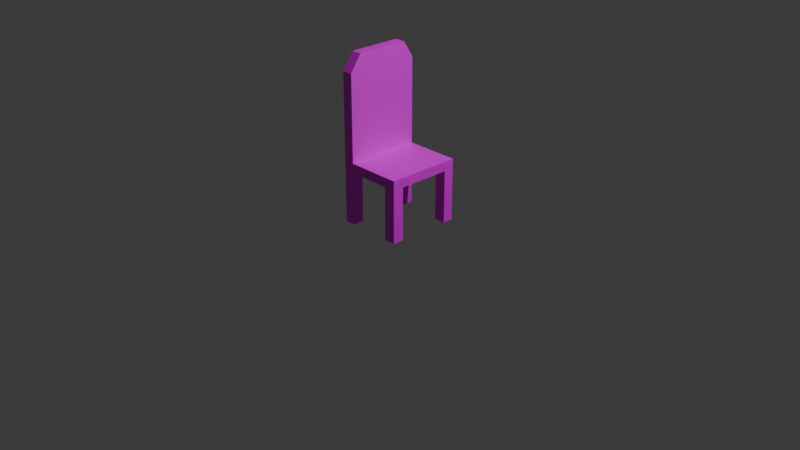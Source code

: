 # Source: Concrete_Chair.blend  (saved by Blender 5.1.30; exported with 4.5.12 LTS)
import bpy
from mathutils import Matrix  # noqa: F401  (used for matrix-valued properties, if any)

bpy.ops.wm.read_factory_settings(use_empty=True)
scene = bpy.context.scene
scene.name = 'Scene'

# ---- collections
col_collection = bpy.data.collections.new('Collection'); scene.collection.children.link(col_collection)

# ---- images (referenced by path relative to the original .blend; pixels are not part of the script)
import os
ASSET_DIR = os.environ.get("B2B_ASSET_DIR", "")  # directory of the original .blend (textures are referenced by path, not embedded)
HERE = os.path.dirname(os.path.abspath(__file__))  # packed textures are extracted next to this script under _unpacked/

def load_image(name, relpath, width, height, colorspace="sRGB"):
    """Load a texture the original file referenced (path relative to the .blend, or extracted next to this script)."""
    p = next((c for c in (os.path.join(HERE, relpath), os.path.join(ASSET_DIR, relpath)) if relpath and os.path.exists(c)), "")
    if p:
        img = bpy.data.images.load(p, check_existing=True)
        img.name = name
    else:  # same state as the original file: an image datablock whose file is absent (Cycles renders it pink)
        img = bpy.data.images.new(name, width, height)
        img.source = "FILE"
        img.filepath = "//" + (relpath or name)
    img.colorspace_settings.name = colorspace
    return img
img_cncrte_png = load_image('cncrte.png', 'cncrte.png', 1024, 1024, 'sRGB')

# ---- materials (node trees are filled in below, after node groups)
mat_concrete = bpy.data.materials.new('concrete')

# ---- material node trees
mat_concrete.use_nodes = True; mat_concrete.node_tree.nodes.clear()
_N = mat_concrete.node_tree.nodes; _L = mat_concrete.node_tree.links
n0 = _N.new('ShaderNodeBsdfPrincipled'); n0.name = 'Principled BSDF'; n0.location = (-200, 100)
n1 = _N.new('ShaderNodeOutputMaterial'); n1.name = 'Material Output'; n1.location = (200, 100)
n2 = _N.new('ShaderNodeTexImage'); n2.name = 'Image Texture'; n2.location = (-590, 106)
n2.image = img_cncrte_png
_L.new(n0.outputs[0], n1.inputs[0])
_L.new(n2.outputs[0], n0.inputs[0])
n1.is_active_output = True

# ---- world
world_world = bpy.data.worlds.new('World'); scene.world = world_world
world_world.use_nodes = True; world_world.node_tree.nodes.clear()
_N = world_world.node_tree.nodes; _L = world_world.node_tree.links
n0 = _N.new('ShaderNodeOutputWorld'); n0.name = 'World Output'; n0.location = (200, 100)
n1 = _N.new('ShaderNodeBackground'); n1.name = 'Background'; n1.location = (-200, 100)
n1.inputs[0].default_value = (0.05088, 0.05088, 0.05088, 1.0)
_L.new(n1.outputs[0], n0.inputs[0])
n0.is_active_output = True
world_world.color = (0.05088, 0.05088, 0.05088)
world_world.sun_shadow_jitter_overblur = 0.0

# ---- cameras
cam_camera = bpy.data.cameras.new('Camera')
cam_camera.clip_end = 100.0
cam_camera.ortho_scale = 7.314

# ---- lights
light_light = bpy.data.lights.new('Light', 'POINT')
light_light.energy = 1000.0
light_light.shadow_soft_size = 0.1

# ---- meshes
me_cube_002 = bpy.data.meshes.new('Cube.002')
me_cube_002.from_pydata([(-1.0, -1.0, -1.0), (-1.0, -1.0, 1.0), (-1.0, 1.0, -1.0), (-1.0, 1.0, 1.0), (1.0, -1.0, -1.0), (1.0, -1.0, 1.0), (1.0, 1.0, -1.0), (1.0, 1.0, 1.0), (-1.0, -0.6979, -1.0), (-1.0, -0.6979, 1.0), (1.0, -0.6979, -1.0), (1.0, -0.6979, 1.0), (-1.0, 0.7183, 1.0), (1.0, 0.7183, -1.0), (-1.0, 0.7183, -1.0), (1.0, 0.7183, 1.0), (-0.6732, 1.0, -1.0), (-0.6732, 1.0, 1.0), (-0.6732, -1.0, -1.0), (-0.6732, -1.0, 1.0), (-0.6732, -0.6979, 1.0), (-0.6732, -0.6979, -1.0), (-0.6732, 0.7183, -1.0), (-0.6732, 0.7183, 1.0), (0.6473, 1.0, 1.0), (0.6473, -1.0, -1.0), (0.6473, -0.6979, 1.0), (0.6473, 0.7183, 1.0), (0.6473, 1.0, -1.0), (0.6473, -1.0, 1.0), (0.6473, -0.6979, -1.0), (0.6473, 0.7183, -1.0), (-1.0, -0.6979, -12.31), (-1.0, -1.0, -12.31), (-0.6732, 1.0, -12.31), (-1.0, 1.0, -12.31), (1.0, 0.7183, -12.31), (1.0, 1.0, -12.31), (0.6473, -1.0, -12.31), (1.0, -1.0, -12.31), (1.0, -0.6979, -12.31), (-0.6732, -0.6979, -12.31), (-1.0, 0.7183, -12.31), (-0.6732, 0.7183, -12.31), (-0.6732, -1.0, -12.31), (0.6473, 1.0, -12.31), (0.6473, -0.6979, -12.31), (0.6473, 0.7183, -12.31), (-1.0, 0.7183, 22.84), (-1.0, 1.0, 19.34), (-0.6732, -1.0, 19.34), (-1.0, -1.0, 19.34), (-1.0, -0.6979, 22.84), (-0.6732, 1.0, 19.34), (-0.6732, -0.6979, 22.84), (-0.6732, 0.7183, 22.84)], [], [(14, 12, 3, 2), (28, 24, 7, 6), (10, 11, 5, 4), (18, 19, 1, 0), (8, 21, 41, 32), (9, 1, 51, 52), (3, 12, 48, 49), (31, 13, 10, 30), (13, 15, 11, 10), (0, 1, 9, 8), (6, 7, 15, 13), (18, 0, 33, 44), (20, 23, 55, 54), (8, 9, 12, 14), (24, 17, 23, 27), (16, 22, 43, 34), (14, 22, 21, 8), (27, 23, 20, 26), (26, 20, 19, 29), (0, 8, 32, 33), (25, 29, 19, 18), (2, 3, 17, 16), (4, 5, 29, 25), (11, 26, 29, 5), (15, 27, 26, 11), (7, 24, 27, 15), (16, 28, 31, 22), (22, 31, 30, 21), (21, 30, 25, 18), (16, 17, 24, 28), (1, 19, 50, 51), (53, 49, 48, 55), (55, 48, 52, 54), (54, 52, 51, 50), (4, 25, 38, 39), (22, 14, 42, 43), (28, 6, 37, 45), (2, 16, 34, 35), (21, 18, 44, 41), (31, 28, 45, 47), (30, 10, 40, 46), (25, 30, 46, 38), (13, 31, 47, 36), (10, 4, 39, 40), (6, 13, 36, 37), (14, 2, 35, 42), (12, 9, 52, 48), (19, 20, 54, 50), (17, 3, 49, 53), (23, 17, 53, 55)])
_uv = me_cube_002.uv_layers.new(name='UVMap')
_uv.uv.foreach_set('vector', [0.5754, -0.09069, 0.5754, 0.1369, 0.6075, 0.1369, 0.6075, -0.09069, 0.5838, -0.09069, 0.5838, 0.1369, 0.6239, 0.1369, 0.6239, -0.09069, 0.4143, -0.09069, 0.4143, 0.1369, 0.3799, 0.1369, 0.3799, -0.09069, 0.4335, -0.09069, 0.4335, 0.1369, 0.3964, 0.1369, 0.3964, -0.09069, 0.3964, -0.09069, 0.4335, -0.09069, 0.4335, -1.377, 0.3964, -1.377, 0.4143, 0.1369, 0.3799, 0.1369, 0.3799, 2.224, 0.4143, 2.623, 0.6075, 0.1369, 0.5754, 0.1369, 0.5754, 2.623, 0.6075, 2.224, 0.5838, 0.2134, 0.6239, 0.2134, 0.6239, 0.05221, 0.5838, 0.05221, 0.5754, -0.09069, 0.5754, 0.1369, 0.4143, 0.1369, 0.4143, -0.09069, 0.3799, -0.09069, 0.3799, 0.1369, 0.4143, 0.1369, 0.4143, -0.09069, 0.6075, -0.09069, 0.6075, 0.1369, 0.5754, 0.1369, 0.5754, -0.09069, 0.4335, -0.09069, 0.3964, -0.09069, 0.3964, -1.377, 0.4335, -1.377, 0.4143, 0.1369, 0.5754, 0.1369, 0.5754, 2.623, 0.4143, 2.623, 0.4143, -0.09069, 0.4143, 0.1369, 0.5754, 0.1369, 0.5754, -0.09069, 0.5838, 0.2454, 0.4335, 0.2454, 0.4335, 0.2134, 0.5838, 0.2134, 0.6075, -0.09069, 0.5754, -0.09069, 0.5754, -1.377, 0.6075, -1.377, 0.3964, 0.2134, 0.4335, 0.2134, 0.4335, 0.05221, 0.3964, 0.05221, 0.5838, 0.2134, 0.4335, 0.2134, 0.4335, 0.05221, 0.5838, 0.05221, 0.5838, 0.05221, 0.4335, 0.05221, 0.4335, 0.01783, 0.5838, 0.01783, 0.3799, -0.09069, 0.4143, -0.09069, 0.4143, -1.377, 0.3799, -1.377, 0.5838, -0.09069, 0.5838, 0.1369, 0.4335, 0.1369, 0.4335, -0.09069, 0.3964, -0.09069, 0.3964, 0.1369, 0.4335, 0.1369, 0.4335, -0.09069, 0.6239, -0.09069, 0.6239, 0.1369, 0.5838, 0.1369, 0.5838, -0.09069, 0.6239, 0.05221, 0.5838, 0.05221, 0.5838, 0.01783, 0.6239, 0.01783, 0.6239, 0.2134, 0.5838, 0.2134, 0.5838, 0.05221, 0.6239, 0.05221, 0.6239, 0.2454, 0.5838, 0.2454, 0.5838, 0.2134, 0.6239, 0.2134, 0.4335, 0.2454, 0.5838, 0.2454, 0.5838, 0.2134, 0.4335, 0.2134, 0.4335, 0.2134, 0.5838, 0.2134, 0.5838, 0.05221, 0.4335, 0.05221, 0.4335, 0.05221, 0.5838, 0.05221, 0.5838, 0.01783, 0.4335, 0.01783, 0.4335, -0.09069, 0.4335, 0.1369, 0.5838, 0.1369, 0.5838, -0.09069, 0.3964, 0.1369, 0.4335, 0.1369, 0.4335, 2.224, 0.3964, 2.224, 0.4335, 2.224, 0.3964, 2.224, 0.3964, 2.623, 0.4335, 2.623, 0.4335, 0.2134, 0.3964, 0.2134, 0.3964, 0.05221, 0.4335, 0.05221, 0.4335, 2.623, 0.3964, 2.623, 0.3964, 2.224, 0.4335, 2.224, 0.6239, -0.09069, 0.5838, -0.09069, 0.5838, -1.377, 0.6239, -1.377, 0.4335, -0.09069, 0.3964, -0.09069, 0.3964, -1.377, 0.4335, -1.377, 0.5838, -0.09069, 0.6239, -0.09069, 0.6239, -1.377, 0.5838, -1.377, 0.3964, -0.09069, 0.4335, -0.09069, 0.4335, -1.377, 0.3964, -1.377, 0.4143, -0.09069, 0.3799, -0.09069, 0.3799, -1.377, 0.4143, -1.377, 0.5754, -0.09069, 0.6075, -0.09069, 0.6075, -1.377, 0.5754, -1.377, 0.5838, -0.09069, 0.6239, -0.09069, 0.6239, -1.377, 0.5838, -1.377, 0.3799, -0.09069, 0.4143, -0.09069, 0.4143, -1.377, 0.3799, -1.377, 0.6239, -0.09069, 0.5838, -0.09069, 0.5838, -1.377, 0.6239, -1.377, 0.4143, -0.09069, 0.3799, -0.09069, 0.3799, -1.377, 0.4143, -1.377, 0.6075, -0.09069, 0.5754, -0.09069, 0.5754, -1.377, 0.6075, -1.377, 0.5754, -0.09069, 0.6075, -0.09069, 0.6075, -1.377, 0.5754, -1.377, 0.5754, 0.1369, 0.4143, 0.1369, 0.4143, 2.623, 0.5754, 2.623, 0.3799, 0.1369, 0.4143, 0.1369, 0.4143, 2.623, 0.3799, 2.224, 0.4335, 0.1369, 0.3964, 0.1369, 0.3964, 2.224, 0.4335, 2.224, 0.5754, 0.1369, 0.6075, 0.1369, 0.6075, 2.224, 0.5754, 2.623])
me_cube_002.materials.append(mat_concrete)
me_cube_002.update()

# ---- objects
ob_light = bpy.data.objects.new('Light', light_light)
ob_camera = bpy.data.objects.new('Camera', cam_camera)
ob_cube = bpy.data.objects.new('Cube', me_cube_002)

# ---- transforms, parenting, visibility, modifiers, constraints
ob_light.location = (4.076, 1.005, 5.904)
ob_light.rotation_euler = (0.6503, 0.05522, 1.866)
ob_light.lock_rotations_4d = False
ob_light.empty_display_type = 'ARROWS'
ob_light.color = (0.0, 0.0, 0.0, 0.0)
ob_light.lineart.crease_threshold = 0.0
ob_camera.location = (7.359, -6.926, 4.958)
ob_camera.rotation_euler = (1.109, 0.0, 0.8149)
ob_camera.lock_rotations_4d = False
ob_camera.empty_display_type = 'ARROWS'
ob_camera.color = (0.0, 0.0, 0.0, 0.0)
ob_camera.display_type = 'WIRE'
ob_camera.lineart.crease_threshold = 0.0
ob_cube.location = (0.0, 0.0, 0.6)
ob_cube.scale = (0.35, 0.4, 0.05)

# ---- collection membership
col_collection.objects.link(ob_light)
col_collection.objects.link(ob_camera)
col_collection.objects.link(ob_cube)

# ---- scene / render settings (as saved in the file)
scene.camera = ob_camera
scene.frame_start = 1; scene.frame_end = 250; scene.frame_set(1)
scene.render.engine = 'BLENDER_EEVEE_NEXT'
scene.render.bake_bias = 0.0
scene.render.bake_samples = 0
scene.cycles.sampling_pattern = 'TABULATED_SOBOL'
scene.eevee.use_volume_custom_range = False
bpy.context.view_layer.update()

